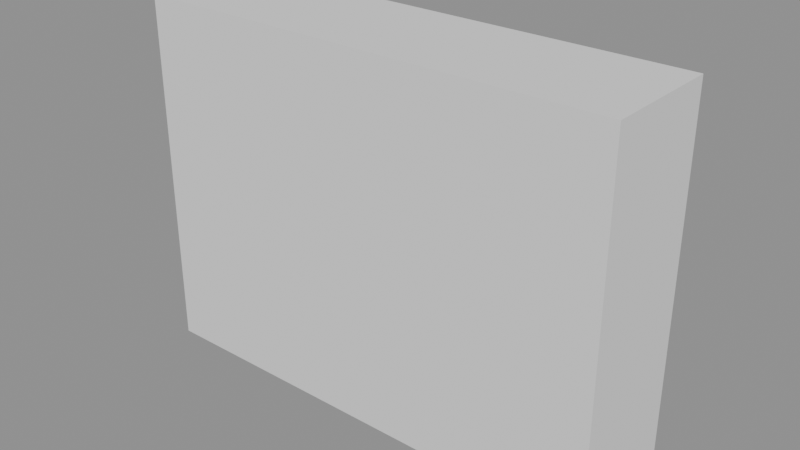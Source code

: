 # Source: NeonSign.blend  (saved by Blender 4.5.90; exported with 4.5.12 LTS)
import bpy
from mathutils import Matrix  # noqa: F401  (used for matrix-valued properties, if any)

bpy.ops.wm.read_factory_settings(use_empty=True)
scene = bpy.context.scene
scene.name = 'Temp_CashRegister'

# ---- meshes
me_cube = bpy.data.meshes.new('Cube')
me_cube.from_pydata([(-1.0, -1.0, -1.0), (-1.0, -1.0, 1.0), (-1.0, 1.0, -1.0), (-1.0, 1.0, 1.0), (1.0, -1.0, -1.0), (1.0, -1.0, 1.0), (1.0, 1.0, -1.0), (1.0, 1.0, 1.0)], [], [(0, 1, 3, 2), (2, 3, 7, 6), (6, 7, 5, 4), (4, 5, 1, 0), (2, 6, 4, 0), (7, 3, 1, 5)])
_uv = me_cube.uv_layers.new(name='UVMap')
_uv.uv.foreach_set('vector', [0.375, 0.0, 0.625, 0.0, 0.625, 0.25, 0.375, 0.25, 0.375, 0.25, 0.625, 0.25, 0.625, 0.5, 0.375, 0.5, 0.375, 0.5, 0.625, 0.5, 0.625, 0.75, 0.375, 0.75, 0.375, 0.75, 0.625, 0.75, 0.625, 1.0, 0.375, 1.0, 0.125, 0.5, 0.375, 0.5, 0.375, 0.75, 0.125, 0.75, 0.625, 0.5, 0.875, 0.5, 0.875, 0.75, 0.625, 0.75])
me_cube.update()

# ---- objects
ob_neonsign = bpy.data.objects.new('NeonSign', me_cube)

# ---- transforms, parenting, visibility, modifiers, constraints
ob_neonsign.location = (0.0, 0.0, 0.3)
ob_neonsign.scale = (0.4, 0.1, 0.3)

# ---- collection membership
scene.collection.objects.link(ob_neonsign)

# ---- scene / render settings (as saved in the file)
scene.frame_start = 1; scene.frame_end = 250; scene.frame_set(1)
scene.render.engine = 'BLENDER_EEVEE_NEXT'
scene.render.image_settings.exr_codec = 'NONE'
scene.render.fps = 25
scene.render.simplify_subdivision_render = 0
scene.render.simplify_child_particles_render = 0.0
scene.eevee.use_volume_custom_range = False
scene.eevee.use_fast_gi = False
scene.eevee.use_shadows = False
scene.view_settings.white_balance_temperature = 0.0
scene.view_settings.white_balance_tint = 0.0
scene.view_settings.white_balance_whitepoint = (2.97, 0.5193, -0.0414)
bpy.context.view_layer.update()

# ---- added for rendering (the .blend has no active camera and no usable light): camera, sun + grey world if the file has none
cam_auto = bpy.data.cameras.new('AutoCamera')
cam_auto.lens = 50.0
cam_auto.sensor_width = 36.0
cam_auto.clip_end = 1000.0
ob_auto_camera = bpy.data.objects.new('AutoCamera', cam_auto)
scene.collection.objects.link(ob_auto_camera)
ob_auto_camera.location = (0.943548, -1.13226, 1.05484)
ob_auto_camera.rotation_euler = (1.09748, -7.21219e-08, 0.694738)
scene.camera = ob_auto_camera
light_auto_sun = bpy.data.lights.new('AutoSun', 'SUN')
light_auto_sun.energy = 3.0
light_auto_sun.angle = 0.0523599
ob_auto_sun = bpy.data.objects.new('AutoSun', light_auto_sun)
scene.collection.objects.link(ob_auto_sun)
ob_auto_sun.rotation_euler = (0.872665, 0.174533, 0.523599)
if scene.world is None:
    world_auto = bpy.data.worlds.new('AutoWorld')
    world_auto.color = (0.3, 0.3, 0.3)
    scene.world = world_auto
bpy.context.view_layer.update()
